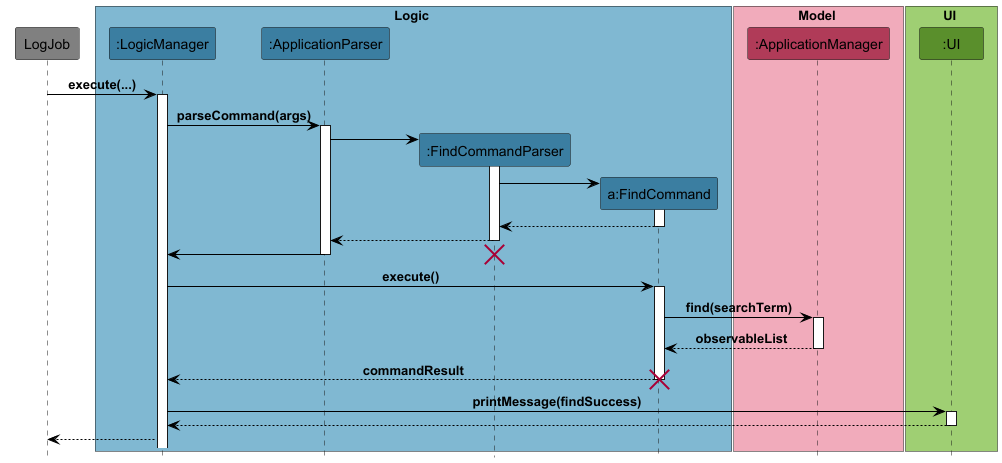

The diagram above was rendered by PlantUML. Its source (embedded in the PNG):
@startuml

!include ../../style.puml

participant LogJob #grey

box Logic LOGIC_COLOR_T1
participant ":LogicManager" as LogicManager LOGIC_COLOR
participant ":ApplicationParser" as ApplicationParser LOGIC_COLOR
participant ":FindCommandParser" as FindCommandParser LOGIC_COLOR
participant "a:FindCommand" as FindCommand LOGIC_COLOR
end box

box Model MODEL_COLOR_T1
participant ":ApplicationManager" as ApplicationManager MODEL_COLOR
end box

box UI UI_COLOR_T1
participant ":UI" as ui UI_COLOR
end box

LogJob -> LogicManager : execute(...)
activate LogicManager

LogicManager -> ApplicationParser: parseCommand(args)
activate ApplicationParser

create FindCommandParser
ApplicationParser -> FindCommandParser
activate FindCommandParser

create FindCommand
FindCommandParser -> FindCommand
activate FindCommand
FindCommand --> FindCommandParser
deactivate

FindCommandParser --> ApplicationParser
deactivate FindCommandParser
ApplicationParser -> LogicManager
destroy FindCommandParser
deactivate ApplicationParser

LogicManager -> FindCommand: execute()
activate FindCommand
FindCommand -> ApplicationManager: find(searchTerm)
activate ApplicationManager
ApplicationManager --> FindCommand: observableList
deactivate ApplicationManager
FindCommand --> LogicManager: commandResult
deactivate FindCommand
destroy FindCommand

LogicManager -> ui: printMessage(findSuccess)
activate ui
ui --> LogicManager
deactivate ui
deactivate FindCommand
LogicManager --> LogJob

@enduml